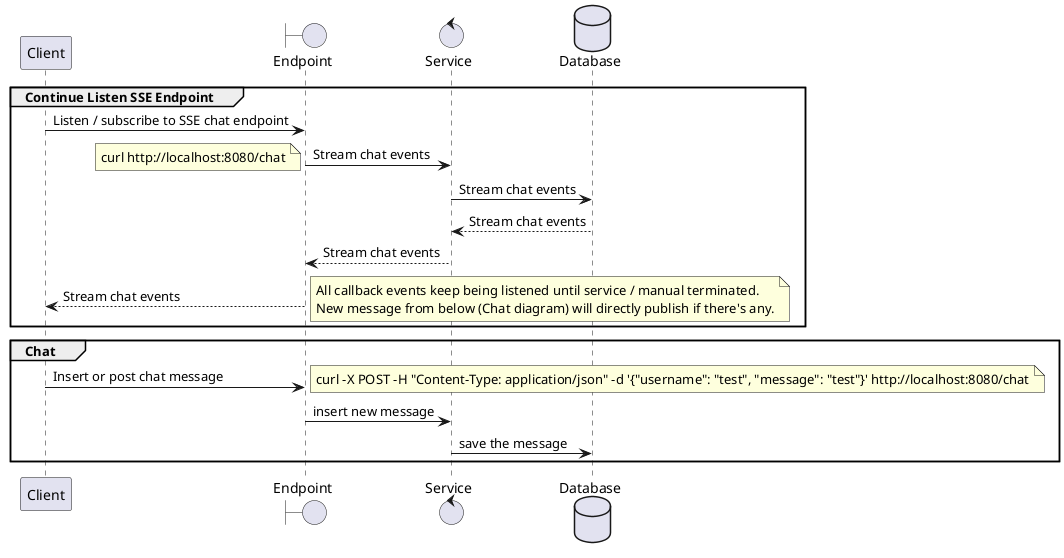

The diagram above was rendered by PlantUML. Its source (embedded in the PNG):
@startuml

participant Client as Foo
boundary    Endpoint    as Foo1
control     Service     as Foo2
database    Database    as Foo3

group Continue Listen SSE Endpoint
    Foo -> Foo1 : Listen / subscribe to SSE chat endpoint
    Foo1 -> Foo2 : Stream chat events
    note left: curl http://localhost:8080/chat
    Foo2 -> Foo3 : Stream chat events
    Foo3 --> Foo2 : Stream chat events
    Foo2 --> Foo1 : Stream chat events
    Foo1 --> Foo : Stream chat events
    note right: All callback events keep being listened until service / manual terminated.\nNew message from below (Chat diagram) will directly publish if there's any.
end

group Chat
    Foo -> Foo1 : Insert or post chat message
    note right: curl -X POST -H "Content-Type: application/json" -d '{"username": "test", "message": "test"}' http://localhost:8080/chat
    Foo1 -> Foo2 : insert new message
    Foo2 -> Foo3 : save the message
end

@enduml